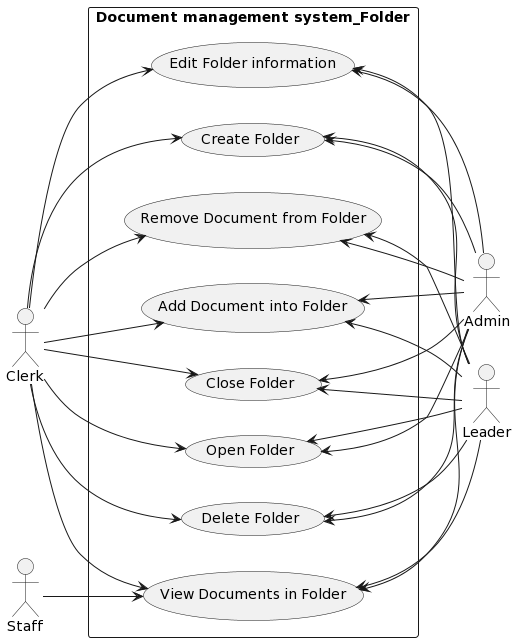

The diagram above was rendered by PlantUML. Its source (embedded in the PNG):
@startuml
left to right direction
skinparam packageStyle rectangle
actor Clerk as Clerk
actor Admin as Admin
actor Staff as Staff
actor Leader as Leader

rectangle "Document management system_Folder" {

Admin -up-> (Create Folder)
Admin -up-> (Edit Folder information)
Admin -up-> (Delete Folder)
Admin -up-> (Open Folder)
Admin -up-> (Close Folder)
Admin -up-> (View Documents in Folder)
Admin -up-> (Add Document into Folder)
Admin -up-> (Remove Document from Folder)

Leader -up-> (Create Folder)
Leader -up-> (Edit Folder information)
Leader -up-> (Delete Folder)
Leader -up-> (Open Folder)
Leader -up-> (Close Folder)
Leader -up-> (View Documents in Folder)
Leader -up-> (Add Document into Folder)
Leader -up-> (Remove Document from Folder)

Clerk --> (Create Folder)
Clerk --> (Edit Folder information)
Clerk --> (Delete Folder)
Clerk --> (Open Folder)
Clerk --> (Close Folder)
Clerk --> (View Documents in Folder)
Clerk --> (Add Document into Folder)
Clerk --> (Remove Document from Folder)

Staff --> (View Documents in Folder)

}
@enduml